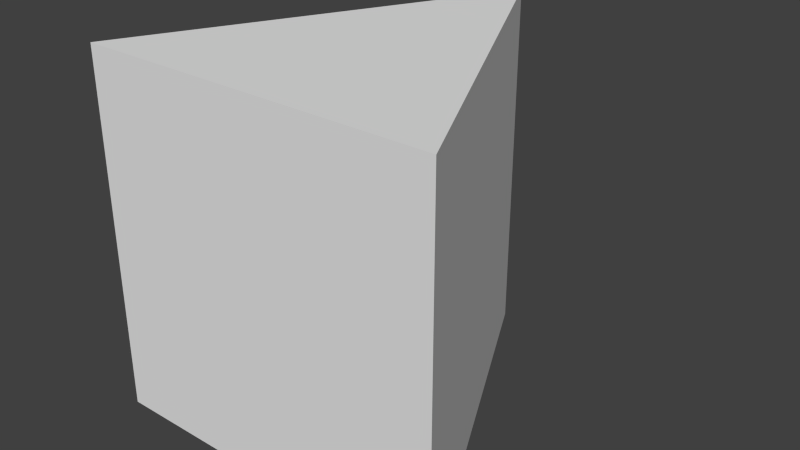 # Source: viewcone.blend  (saved by Blender 2.76.0; exported with 4.5.12 LTS)
import bpy
from mathutils import Matrix  # noqa: F401  (used for matrix-valued properties, if any)

bpy.ops.wm.read_factory_settings(use_empty=True)
scene = bpy.context.scene
scene.name = 'Scene'

# ---- collections
col_collection_1 = bpy.data.collections.new('Collection 1'); scene.collection.children.link(col_collection_1)

# ---- world
world_world = bpy.data.worlds.new('World'); scene.world = world_world
world_world.color = (0.05088, 0.05088, 0.05088)
world_world.use_sun_shadow = False
world_world.sun_shadow_jitter_overblur = 0.0
world_world.cycles.sampling_method = 'MANUAL'
world_world.cycles.sample_map_resolution = 256

# ---- meshes
me_cube_001 = bpy.data.meshes.new('Cube.001')
me_cube_001.from_pydata([(-1.0, -1.0, -1.0), (-1.0, -1.0, 1.0), (1.0, -1.0, -1.0), (1.0, -1.0, 1.0), (0.0, 1.0, -1.0), (0.0, 1.0, 1.0)], [], [(5, 3, 2, 4), (3, 1, 0, 2), (1, 5, 4, 0), (0, 4, 2), (3, 5, 1)])
me_cube_001.use_remesh_preserve_volume = False
me_cube_001.use_remesh_preserve_attributes = False
me_cube_001.use_mirror_vertex_groups = False
me_cube_001.update()

# ---- objects
ob_cube = bpy.data.objects.new('Cube', me_cube_001)

# ---- transforms, parenting, visibility, modifiers, constraints
ob_cube.location = (0.0, 0.0, 0.0)
ob_cube.lineart.crease_threshold = 0.0

# ---- collection membership
col_collection_1.objects.link(ob_cube)

# ---- scene / render settings (as saved in the file)
scene.frame_start = 1; scene.frame_end = 250; scene.frame_set(1)
scene.render.engine = 'BLENDER_EEVEE_NEXT'
scene.render.resolution_percentage = 50
scene.render.dither_intensity = 0.0
scene.cycles.use_denoising = False
scene.cycles.samples = 10
scene.cycles.sampling_pattern = 'TABULATED_SOBOL'
scene.cycles.light_sampling_threshold = 0.0
scene.cycles.use_adaptive_sampling = False
scene.cycles.use_light_tree = False
scene.cycles.blur_glossy = 0.0
scene.cycles.pixel_filter_type = 'GAUSSIAN'
scene.cycles.sample_clamp_indirect = 0.0
scene.view_settings.view_transform = 'Standard'
bpy.context.view_layer.update()

# ---- added for rendering (the .blend has no active camera and no usable light): camera, sun
cam_auto = bpy.data.cameras.new('AutoCamera')
cam_auto.lens = 50.0
cam_auto.sensor_width = 36.0
cam_auto.clip_end = 1000.0
ob_auto_camera = bpy.data.objects.new('AutoCamera', cam_auto)
scene.collection.objects.link(ob_auto_camera)
ob_auto_camera.location = (3.20507, -3.84609, 2.56406)
ob_auto_camera.rotation_euler = (1.09748, -7.21219e-08, 0.694738)
scene.camera = ob_auto_camera
light_auto_sun = bpy.data.lights.new('AutoSun', 'SUN')
light_auto_sun.energy = 3.0
light_auto_sun.angle = 0.0523599
ob_auto_sun = bpy.data.objects.new('AutoSun', light_auto_sun)
scene.collection.objects.link(ob_auto_sun)
ob_auto_sun.rotation_euler = (0.872665, 0.174533, 0.523599)
bpy.context.view_layer.update()
